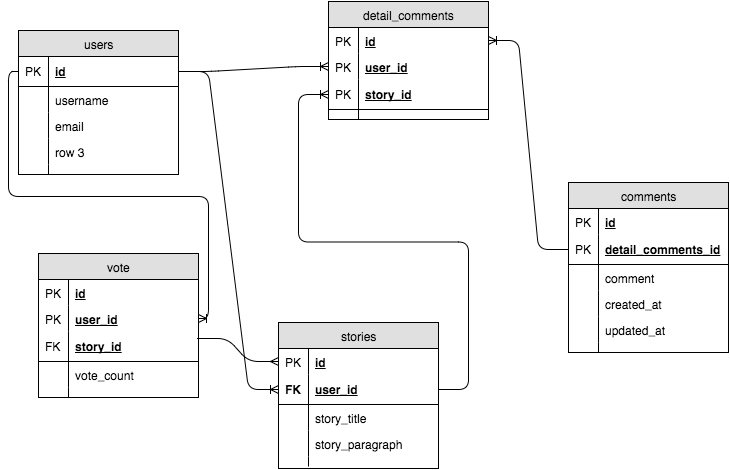

The diagram above was exported from draw.io. Its source (the exported page's mxGraphModel, read from the mxfile embedded in the PNG):
<mxGraphModel dx="822" dy="728" grid="1" gridSize="10" guides="1" tooltips="1" connect="1" arrows="1" fold="1" page="1" pageScale="1" pageWidth="850" pageHeight="1100" background="#ffffff" math="0" shadow="0">
  <root>
    <mxCell id="0" />
    <mxCell id="1" parent="0" />
    <mxCell id="1752e93ba27c9966-1" value="users" style="swimlane;html=1;fontStyle=0;childLayout=stackLayout;horizontal=1;startSize=26;fillColor=#e0e0e0;horizontalStack=0;resizeParent=1;resizeLast=0;collapsible=1;marginBottom=0;swimlaneFillColor=#ffffff;align=center;" vertex="1" parent="1">
      <mxGeometry x="60" y="52" width="160" height="144" as="geometry" />
    </mxCell>
    <mxCell id="1752e93ba27c9966-2" value="id" style="shape=partialRectangle;top=0;left=0;right=0;bottom=1;html=1;align=left;verticalAlign=middle;fillColor=none;spacingLeft=34;spacingRight=4;whiteSpace=wrap;overflow=hidden;rotatable=0;points=[[0,0.5],[1,0.5]];portConstraint=eastwest;dropTarget=0;fontStyle=5;" vertex="1" parent="1752e93ba27c9966-1">
      <mxGeometry y="26" width="160" height="30" as="geometry" />
    </mxCell>
    <mxCell id="1752e93ba27c9966-3" value="PK" style="shape=partialRectangle;top=0;left=0;bottom=0;html=1;fillColor=none;align=left;verticalAlign=middle;spacingLeft=4;spacingRight=4;whiteSpace=wrap;overflow=hidden;rotatable=0;points=[];portConstraint=eastwest;part=1;" vertex="1" connectable="0" parent="1752e93ba27c9966-2">
      <mxGeometry width="30" height="30" as="geometry" />
    </mxCell>
    <mxCell id="1752e93ba27c9966-4" value="username" style="shape=partialRectangle;top=0;left=0;right=0;bottom=0;html=1;align=left;verticalAlign=top;fillColor=none;spacingLeft=34;spacingRight=4;whiteSpace=wrap;overflow=hidden;rotatable=0;points=[[0,0.5],[1,0.5]];portConstraint=eastwest;dropTarget=0;" vertex="1" parent="1752e93ba27c9966-1">
      <mxGeometry y="56" width="160" height="26" as="geometry" />
    </mxCell>
    <mxCell id="1752e93ba27c9966-5" value="" style="shape=partialRectangle;top=0;left=0;bottom=0;html=1;fillColor=none;align=left;verticalAlign=top;spacingLeft=4;spacingRight=4;whiteSpace=wrap;overflow=hidden;rotatable=0;points=[];portConstraint=eastwest;part=1;" vertex="1" connectable="0" parent="1752e93ba27c9966-4">
      <mxGeometry width="30" height="26" as="geometry" />
    </mxCell>
    <mxCell id="1752e93ba27c9966-6" value="email" style="shape=partialRectangle;top=0;left=0;right=0;bottom=0;html=1;align=left;verticalAlign=top;fillColor=none;spacingLeft=34;spacingRight=4;whiteSpace=wrap;overflow=hidden;rotatable=0;points=[[0,0.5],[1,0.5]];portConstraint=eastwest;dropTarget=0;" vertex="1" parent="1752e93ba27c9966-1">
      <mxGeometry y="82" width="160" height="26" as="geometry" />
    </mxCell>
    <mxCell id="1752e93ba27c9966-7" value="" style="shape=partialRectangle;top=0;left=0;bottom=0;html=1;fillColor=none;align=left;verticalAlign=top;spacingLeft=4;spacingRight=4;whiteSpace=wrap;overflow=hidden;rotatable=0;points=[];portConstraint=eastwest;part=1;" vertex="1" connectable="0" parent="1752e93ba27c9966-6">
      <mxGeometry width="30" height="26" as="geometry" />
    </mxCell>
    <mxCell id="1752e93ba27c9966-8" value="row 3" style="shape=partialRectangle;top=0;left=0;right=0;bottom=0;html=1;align=left;verticalAlign=top;fillColor=none;spacingLeft=34;spacingRight=4;whiteSpace=wrap;overflow=hidden;rotatable=0;points=[[0,0.5],[1,0.5]];portConstraint=eastwest;dropTarget=0;" vertex="1" parent="1752e93ba27c9966-1">
      <mxGeometry y="108" width="160" height="26" as="geometry" />
    </mxCell>
    <mxCell id="1752e93ba27c9966-9" value="" style="shape=partialRectangle;top=0;left=0;bottom=0;html=1;fillColor=none;align=left;verticalAlign=top;spacingLeft=4;spacingRight=4;whiteSpace=wrap;overflow=hidden;rotatable=0;points=[];portConstraint=eastwest;part=1;" vertex="1" connectable="0" parent="1752e93ba27c9966-8">
      <mxGeometry width="30" height="26" as="geometry" />
    </mxCell>
    <mxCell id="1752e93ba27c9966-10" value="" style="shape=partialRectangle;top=0;left=0;right=0;bottom=0;html=1;align=left;verticalAlign=top;fillColor=none;spacingLeft=34;spacingRight=4;whiteSpace=wrap;overflow=hidden;rotatable=0;points=[[0,0.5],[1,0.5]];portConstraint=eastwest;dropTarget=0;" vertex="1" parent="1752e93ba27c9966-1">
      <mxGeometry y="134" width="160" height="10" as="geometry" />
    </mxCell>
    <mxCell id="1752e93ba27c9966-11" value="" style="shape=partialRectangle;top=0;left=0;bottom=0;html=1;fillColor=none;align=left;verticalAlign=top;spacingLeft=4;spacingRight=4;whiteSpace=wrap;overflow=hidden;rotatable=0;points=[];portConstraint=eastwest;part=1;" vertex="1" connectable="0" parent="1752e93ba27c9966-10">
      <mxGeometry width="30" height="10" as="geometry" />
    </mxCell>
    <mxCell id="1752e93ba27c9966-12" value="stories" style="swimlane;html=1;fontStyle=0;childLayout=stackLayout;horizontal=1;startSize=26;fillColor=#e0e0e0;horizontalStack=0;resizeParent=1;resizeLast=0;collapsible=1;marginBottom=0;swimlaneFillColor=#ffffff;align=center;" vertex="1" parent="1">
      <mxGeometry x="320" y="344" width="160" height="146" as="geometry" />
    </mxCell>
    <mxCell id="1752e93ba27c9966-110" value="&lt;b&gt;&lt;u&gt;id&lt;/u&gt;&lt;/b&gt;" style="shape=partialRectangle;top=0;left=0;right=0;bottom=0;html=1;align=left;verticalAlign=top;fillColor=none;spacingLeft=34;spacingRight=4;whiteSpace=wrap;overflow=hidden;rotatable=0;points=[[0,0.5],[1,0.5]];portConstraint=eastwest;dropTarget=0;" vertex="1" parent="1752e93ba27c9966-12">
      <mxGeometry y="26" width="160" height="26" as="geometry" />
    </mxCell>
    <mxCell id="1752e93ba27c9966-111" value="PK" style="shape=partialRectangle;top=0;left=0;bottom=0;html=1;fillColor=none;align=left;verticalAlign=top;spacingLeft=4;spacingRight=4;whiteSpace=wrap;overflow=hidden;rotatable=0;points=[];portConstraint=eastwest;part=1;" vertex="1" connectable="0" parent="1752e93ba27c9966-110">
      <mxGeometry width="30" height="26" as="geometry" />
    </mxCell>
    <mxCell id="1752e93ba27c9966-13" value="user_id" style="shape=partialRectangle;top=0;left=0;right=0;bottom=1;html=1;align=left;verticalAlign=middle;fillColor=none;spacingLeft=34;spacingRight=4;whiteSpace=wrap;overflow=hidden;rotatable=0;points=[[0,0.5],[1,0.5]];portConstraint=eastwest;dropTarget=0;fontStyle=5;" vertex="1" parent="1752e93ba27c9966-12">
      <mxGeometry y="52" width="160" height="30" as="geometry" />
    </mxCell>
    <mxCell id="1752e93ba27c9966-14" value="&lt;b&gt;FK&lt;/b&gt;" style="shape=partialRectangle;top=0;left=0;bottom=0;html=1;fillColor=none;align=left;verticalAlign=middle;spacingLeft=4;spacingRight=4;whiteSpace=wrap;overflow=hidden;rotatable=0;points=[];portConstraint=eastwest;part=1;" vertex="1" connectable="0" parent="1752e93ba27c9966-13">
      <mxGeometry width="30" height="30" as="geometry" />
    </mxCell>
    <mxCell id="1752e93ba27c9966-15" value="story_title" style="shape=partialRectangle;top=0;left=0;right=0;bottom=0;html=1;align=left;verticalAlign=top;fillColor=none;spacingLeft=34;spacingRight=4;whiteSpace=wrap;overflow=hidden;rotatable=0;points=[[0,0.5],[1,0.5]];portConstraint=eastwest;dropTarget=0;" vertex="1" parent="1752e93ba27c9966-12">
      <mxGeometry y="82" width="160" height="26" as="geometry" />
    </mxCell>
    <mxCell id="1752e93ba27c9966-16" value="" style="shape=partialRectangle;top=0;left=0;bottom=0;html=1;fillColor=none;align=left;verticalAlign=top;spacingLeft=4;spacingRight=4;whiteSpace=wrap;overflow=hidden;rotatable=0;points=[];portConstraint=eastwest;part=1;" vertex="1" connectable="0" parent="1752e93ba27c9966-15">
      <mxGeometry width="30" height="26" as="geometry" />
    </mxCell>
    <mxCell id="1752e93ba27c9966-17" value="story_paragraph" style="shape=partialRectangle;top=0;left=0;right=0;bottom=0;html=1;align=left;verticalAlign=top;fillColor=none;spacingLeft=34;spacingRight=4;whiteSpace=wrap;overflow=hidden;rotatable=0;points=[[0,0.5],[1,0.5]];portConstraint=eastwest;dropTarget=0;" vertex="1" parent="1752e93ba27c9966-12">
      <mxGeometry y="108" width="160" height="26" as="geometry" />
    </mxCell>
    <mxCell id="1752e93ba27c9966-18" value="" style="shape=partialRectangle;top=0;left=0;bottom=0;html=1;fillColor=none;align=left;verticalAlign=top;spacingLeft=4;spacingRight=4;whiteSpace=wrap;overflow=hidden;rotatable=0;points=[];portConstraint=eastwest;part=1;" vertex="1" connectable="0" parent="1752e93ba27c9966-17">
      <mxGeometry width="30" height="26" as="geometry" />
    </mxCell>
    <mxCell id="1752e93ba27c9966-21" value="" style="shape=partialRectangle;top=0;left=0;right=0;bottom=0;html=1;align=left;verticalAlign=top;fillColor=none;spacingLeft=34;spacingRight=4;whiteSpace=wrap;overflow=hidden;rotatable=0;points=[[0,0.5],[1,0.5]];portConstraint=eastwest;dropTarget=0;" vertex="1" parent="1752e93ba27c9966-12">
      <mxGeometry y="134" width="160" height="10" as="geometry" />
    </mxCell>
    <mxCell id="1752e93ba27c9966-22" value="" style="shape=partialRectangle;top=0;left=0;bottom=0;html=1;fillColor=none;align=left;verticalAlign=top;spacingLeft=4;spacingRight=4;whiteSpace=wrap;overflow=hidden;rotatable=0;points=[];portConstraint=eastwest;part=1;" vertex="1" connectable="0" parent="1752e93ba27c9966-21">
      <mxGeometry width="30" height="10" as="geometry" />
    </mxCell>
    <mxCell id="1752e93ba27c9966-23" value="comments" style="swimlane;html=1;fontStyle=0;childLayout=stackLayout;horizontal=1;startSize=26;fillColor=#e0e0e0;horizontalStack=0;resizeParent=1;resizeLast=0;collapsible=1;marginBottom=0;swimlaneFillColor=#ffffff;align=center;" vertex="1" parent="1">
      <mxGeometry x="610" y="204" width="160" height="170" as="geometry" />
    </mxCell>
    <mxCell id="1752e93ba27c9966-107" value="&lt;b&gt;&lt;u&gt;id&lt;/u&gt;&lt;/b&gt;" style="shape=partialRectangle;top=0;left=0;right=0;bottom=0;html=1;align=left;verticalAlign=top;fillColor=none;spacingLeft=34;spacingRight=4;whiteSpace=wrap;overflow=hidden;rotatable=0;points=[[0,0.5],[1,0.5]];portConstraint=eastwest;dropTarget=0;" vertex="1" parent="1752e93ba27c9966-23">
      <mxGeometry y="26" width="160" height="26" as="geometry" />
    </mxCell>
    <mxCell id="1752e93ba27c9966-108" value="PK" style="shape=partialRectangle;top=0;left=0;bottom=0;html=1;fillColor=none;align=left;verticalAlign=top;spacingLeft=4;spacingRight=4;whiteSpace=wrap;overflow=hidden;rotatable=0;points=[];portConstraint=eastwest;part=1;" vertex="1" connectable="0" parent="1752e93ba27c9966-107">
      <mxGeometry width="30" height="26" as="geometry" />
    </mxCell>
    <mxCell id="1752e93ba27c9966-24" value="detail_comments_id" style="shape=partialRectangle;top=0;left=0;right=0;bottom=1;html=1;align=left;verticalAlign=middle;fillColor=none;spacingLeft=34;spacingRight=4;whiteSpace=wrap;overflow=hidden;rotatable=0;points=[[0,0.5],[1,0.5]];portConstraint=eastwest;dropTarget=0;fontStyle=5;" vertex="1" parent="1752e93ba27c9966-23">
      <mxGeometry y="52" width="160" height="30" as="geometry" />
    </mxCell>
    <mxCell id="1752e93ba27c9966-25" value="PK" style="shape=partialRectangle;top=0;left=0;bottom=0;html=1;fillColor=none;align=left;verticalAlign=middle;spacingLeft=4;spacingRight=4;whiteSpace=wrap;overflow=hidden;rotatable=0;points=[];portConstraint=eastwest;part=1;" vertex="1" connectable="0" parent="1752e93ba27c9966-24">
      <mxGeometry width="30" height="30" as="geometry" />
    </mxCell>
    <mxCell id="1752e93ba27c9966-26" value="comment" style="shape=partialRectangle;top=0;left=0;right=0;bottom=0;html=1;align=left;verticalAlign=top;fillColor=none;spacingLeft=34;spacingRight=4;whiteSpace=wrap;overflow=hidden;rotatable=0;points=[[0,0.5],[1,0.5]];portConstraint=eastwest;dropTarget=0;" vertex="1" parent="1752e93ba27c9966-23">
      <mxGeometry y="82" width="160" height="26" as="geometry" />
    </mxCell>
    <mxCell id="1752e93ba27c9966-27" value="" style="shape=partialRectangle;top=0;left=0;bottom=0;html=1;fillColor=none;align=left;verticalAlign=top;spacingLeft=4;spacingRight=4;whiteSpace=wrap;overflow=hidden;rotatable=0;points=[];portConstraint=eastwest;part=1;" vertex="1" connectable="0" parent="1752e93ba27c9966-26">
      <mxGeometry width="30" height="26" as="geometry" />
    </mxCell>
    <mxCell id="1752e93ba27c9966-99" value="created_at" style="shape=partialRectangle;top=0;left=0;right=0;bottom=0;html=1;align=left;verticalAlign=top;fillColor=none;spacingLeft=34;spacingRight=4;whiteSpace=wrap;overflow=hidden;rotatable=0;points=[[0,0.5],[1,0.5]];portConstraint=eastwest;dropTarget=0;" vertex="1" parent="1752e93ba27c9966-23">
      <mxGeometry y="108" width="160" height="26" as="geometry" />
    </mxCell>
    <mxCell id="1752e93ba27c9966-100" value="" style="shape=partialRectangle;top=0;left=0;bottom=0;html=1;fillColor=none;align=left;verticalAlign=top;spacingLeft=4;spacingRight=4;whiteSpace=wrap;overflow=hidden;rotatable=0;points=[];portConstraint=eastwest;part=1;" vertex="1" connectable="0" parent="1752e93ba27c9966-99">
      <mxGeometry width="30" height="26" as="geometry" />
    </mxCell>
    <mxCell id="1752e93ba27c9966-103" value="updated_at" style="shape=partialRectangle;top=0;left=0;right=0;bottom=0;html=1;align=left;verticalAlign=top;fillColor=none;spacingLeft=34;spacingRight=4;whiteSpace=wrap;overflow=hidden;rotatable=0;points=[[0,0.5],[1,0.5]];portConstraint=eastwest;dropTarget=0;" vertex="1" parent="1752e93ba27c9966-23">
      <mxGeometry y="134" width="160" height="26" as="geometry" />
    </mxCell>
    <mxCell id="1752e93ba27c9966-104" value="" style="shape=partialRectangle;top=0;left=0;bottom=0;html=1;fillColor=none;align=left;verticalAlign=top;spacingLeft=4;spacingRight=4;whiteSpace=wrap;overflow=hidden;rotatable=0;points=[];portConstraint=eastwest;part=1;" vertex="1" connectable="0" parent="1752e93ba27c9966-103">
      <mxGeometry width="30" height="26" as="geometry" />
    </mxCell>
    <mxCell id="1752e93ba27c9966-32" value="" style="shape=partialRectangle;top=0;left=0;right=0;bottom=0;html=1;align=left;verticalAlign=top;fillColor=none;spacingLeft=34;spacingRight=4;whiteSpace=wrap;overflow=hidden;rotatable=0;points=[[0,0.5],[1,0.5]];portConstraint=eastwest;dropTarget=0;" vertex="1" parent="1752e93ba27c9966-23">
      <mxGeometry y="160" width="160" height="10" as="geometry" />
    </mxCell>
    <mxCell id="1752e93ba27c9966-33" value="" style="shape=partialRectangle;top=0;left=0;bottom=0;html=1;fillColor=none;align=left;verticalAlign=top;spacingLeft=4;spacingRight=4;whiteSpace=wrap;overflow=hidden;rotatable=0;points=[];portConstraint=eastwest;part=1;" vertex="1" connectable="0" parent="1752e93ba27c9966-32">
      <mxGeometry width="30" height="10" as="geometry" />
    </mxCell>
    <mxCell id="1752e93ba27c9966-55" value="detail_comments" style="swimlane;html=1;fontStyle=0;childLayout=stackLayout;horizontal=1;startSize=26;fillColor=#e0e0e0;horizontalStack=0;resizeParent=1;resizeLast=0;collapsible=1;marginBottom=0;swimlaneFillColor=#ffffff;align=center;" vertex="1" parent="1">
      <mxGeometry x="370" y="23" width="160" height="118" as="geometry" />
    </mxCell>
    <mxCell id="1752e93ba27c9966-87" value="&lt;b&gt;&lt;u&gt;id&lt;/u&gt;&lt;/b&gt;" style="shape=partialRectangle;top=0;left=0;right=0;bottom=0;html=1;align=left;verticalAlign=top;fillColor=none;spacingLeft=34;spacingRight=4;whiteSpace=wrap;overflow=hidden;rotatable=0;points=[[0,0.5],[1,0.5]];portConstraint=eastwest;dropTarget=0;" vertex="1" parent="1752e93ba27c9966-55">
      <mxGeometry y="26" width="160" height="26" as="geometry" />
    </mxCell>
    <mxCell id="1752e93ba27c9966-88" value="PK" style="shape=partialRectangle;top=0;left=0;bottom=0;html=1;fillColor=none;align=left;verticalAlign=top;spacingLeft=4;spacingRight=4;whiteSpace=wrap;overflow=hidden;rotatable=0;points=[];portConstraint=eastwest;part=1;" vertex="1" connectable="0" parent="1752e93ba27c9966-87">
      <mxGeometry width="30" height="26" as="geometry" />
    </mxCell>
    <mxCell id="1752e93ba27c9966-85" value="&lt;b&gt;&lt;u&gt;user_id&lt;/u&gt;&lt;/b&gt;" style="shape=partialRectangle;top=0;left=0;right=0;bottom=0;html=1;align=left;verticalAlign=top;fillColor=none;spacingLeft=34;spacingRight=4;whiteSpace=wrap;overflow=hidden;rotatable=0;points=[[0,0.5],[1,0.5]];portConstraint=eastwest;dropTarget=0;" vertex="1" parent="1752e93ba27c9966-55">
      <mxGeometry y="52" width="160" height="26" as="geometry" />
    </mxCell>
    <mxCell id="1752e93ba27c9966-86" value="PK" style="shape=partialRectangle;top=0;left=0;bottom=0;html=1;fillColor=none;align=left;verticalAlign=top;spacingLeft=4;spacingRight=4;whiteSpace=wrap;overflow=hidden;rotatable=0;points=[];portConstraint=eastwest;part=1;" vertex="1" connectable="0" parent="1752e93ba27c9966-85">
      <mxGeometry width="30" height="26" as="geometry" />
    </mxCell>
    <mxCell id="1752e93ba27c9966-56" value="story_id" style="shape=partialRectangle;top=0;left=0;right=0;bottom=1;html=1;align=left;verticalAlign=middle;fillColor=none;spacingLeft=34;spacingRight=4;whiteSpace=wrap;overflow=hidden;rotatable=0;points=[[0,0.5],[1,0.5]];portConstraint=eastwest;dropTarget=0;fontStyle=5;" vertex="1" parent="1752e93ba27c9966-55">
      <mxGeometry y="78" width="160" height="30" as="geometry" />
    </mxCell>
    <mxCell id="1752e93ba27c9966-57" value="PK" style="shape=partialRectangle;top=0;left=0;bottom=0;html=1;fillColor=none;align=left;verticalAlign=middle;spacingLeft=4;spacingRight=4;whiteSpace=wrap;overflow=hidden;rotatable=0;points=[];portConstraint=eastwest;part=1;" vertex="1" connectable="0" parent="1752e93ba27c9966-56">
      <mxGeometry width="30" height="30" as="geometry" />
    </mxCell>
    <mxCell id="1752e93ba27c9966-64" value="" style="shape=partialRectangle;top=0;left=0;right=0;bottom=0;html=1;align=left;verticalAlign=top;fillColor=none;spacingLeft=34;spacingRight=4;whiteSpace=wrap;overflow=hidden;rotatable=0;points=[[0,0.5],[1,0.5]];portConstraint=eastwest;dropTarget=0;" vertex="1" parent="1752e93ba27c9966-55">
      <mxGeometry y="108" width="160" height="10" as="geometry" />
    </mxCell>
    <mxCell id="1752e93ba27c9966-65" value="" style="shape=partialRectangle;top=0;left=0;bottom=0;html=1;fillColor=none;align=left;verticalAlign=top;spacingLeft=4;spacingRight=4;whiteSpace=wrap;overflow=hidden;rotatable=0;points=[];portConstraint=eastwest;part=1;" vertex="1" connectable="0" parent="1752e93ba27c9966-64">
      <mxGeometry width="30" height="10" as="geometry" />
    </mxCell>
    <mxCell id="1752e93ba27c9966-66" value="vote" style="swimlane;html=1;fontStyle=0;childLayout=stackLayout;horizontal=1;startSize=26;fillColor=#e0e0e0;horizontalStack=0;resizeParent=1;resizeLast=0;collapsible=1;marginBottom=0;swimlaneFillColor=#ffffff;align=center;" vertex="1" parent="1">
      <mxGeometry x="80" y="275" width="160" height="144" as="geometry" />
    </mxCell>
    <mxCell id="1752e93ba27c9966-77" value="&lt;b&gt;&lt;u&gt;id&lt;/u&gt;&lt;/b&gt;" style="shape=partialRectangle;top=0;left=0;right=0;bottom=0;html=1;align=left;verticalAlign=top;fillColor=none;spacingLeft=34;spacingRight=4;whiteSpace=wrap;overflow=hidden;rotatable=0;points=[[0,0.5],[1,0.5]];portConstraint=eastwest;dropTarget=0;" vertex="1" parent="1752e93ba27c9966-66">
      <mxGeometry y="26" width="160" height="26" as="geometry" />
    </mxCell>
    <mxCell id="1752e93ba27c9966-78" value="PK" style="shape=partialRectangle;top=0;left=0;bottom=0;html=1;fillColor=none;align=left;verticalAlign=top;spacingLeft=4;spacingRight=4;whiteSpace=wrap;overflow=hidden;rotatable=0;points=[];portConstraint=eastwest;part=1;" vertex="1" connectable="0" parent="1752e93ba27c9966-77">
      <mxGeometry width="30" height="26" as="geometry" />
    </mxCell>
    <mxCell id="1752e93ba27c9966-79" value="&lt;b&gt;&lt;u&gt;user_id&lt;/u&gt;&lt;/b&gt;" style="shape=partialRectangle;top=0;left=0;right=0;bottom=0;html=1;align=left;verticalAlign=top;fillColor=none;spacingLeft=34;spacingRight=4;whiteSpace=wrap;overflow=hidden;rotatable=0;points=[[0,0.5],[1,0.5]];portConstraint=eastwest;dropTarget=0;" vertex="1" parent="1752e93ba27c9966-66">
      <mxGeometry y="52" width="160" height="26" as="geometry" />
    </mxCell>
    <mxCell id="1752e93ba27c9966-80" value="PK" style="shape=partialRectangle;top=0;left=0;bottom=0;html=1;fillColor=none;align=left;verticalAlign=top;spacingLeft=4;spacingRight=4;whiteSpace=wrap;overflow=hidden;rotatable=0;points=[];portConstraint=eastwest;part=1;" vertex="1" connectable="0" parent="1752e93ba27c9966-79">
      <mxGeometry width="30" height="26" as="geometry" />
    </mxCell>
    <mxCell id="1752e93ba27c9966-67" value="story_id" style="shape=partialRectangle;top=0;left=0;right=0;bottom=1;html=1;align=left;verticalAlign=middle;fillColor=none;spacingLeft=34;spacingRight=4;whiteSpace=wrap;overflow=hidden;rotatable=0;points=[[0,0.5],[1,0.5]];portConstraint=eastwest;dropTarget=0;fontStyle=5;" vertex="1" parent="1752e93ba27c9966-66">
      <mxGeometry y="78" width="160" height="30" as="geometry" />
    </mxCell>
    <mxCell id="1752e93ba27c9966-68" value="FK" style="shape=partialRectangle;top=0;left=0;bottom=0;html=1;fillColor=none;align=left;verticalAlign=middle;spacingLeft=4;spacingRight=4;whiteSpace=wrap;overflow=hidden;rotatable=0;points=[];portConstraint=eastwest;part=1;" vertex="1" connectable="0" parent="1752e93ba27c9966-67">
      <mxGeometry width="30" height="30" as="geometry" />
    </mxCell>
    <mxCell id="1752e93ba27c9966-69" value="vote_count" style="shape=partialRectangle;top=0;left=0;right=0;bottom=0;html=1;align=left;verticalAlign=top;fillColor=none;spacingLeft=34;spacingRight=4;whiteSpace=wrap;overflow=hidden;rotatable=0;points=[[0,0.5],[1,0.5]];portConstraint=eastwest;dropTarget=0;" vertex="1" parent="1752e93ba27c9966-66">
      <mxGeometry y="108" width="160" height="26" as="geometry" />
    </mxCell>
    <mxCell id="1752e93ba27c9966-70" value="" style="shape=partialRectangle;top=0;left=0;bottom=0;html=1;fillColor=none;align=left;verticalAlign=top;spacingLeft=4;spacingRight=4;whiteSpace=wrap;overflow=hidden;rotatable=0;points=[];portConstraint=eastwest;part=1;" vertex="1" connectable="0" parent="1752e93ba27c9966-69">
      <mxGeometry width="30" height="26" as="geometry" />
    </mxCell>
    <mxCell id="1752e93ba27c9966-75" value="" style="shape=partialRectangle;top=0;left=0;right=0;bottom=0;html=1;align=left;verticalAlign=top;fillColor=none;spacingLeft=34;spacingRight=4;whiteSpace=wrap;overflow=hidden;rotatable=0;points=[[0,0.5],[1,0.5]];portConstraint=eastwest;dropTarget=0;" vertex="1" parent="1752e93ba27c9966-66">
      <mxGeometry y="134" width="160" height="10" as="geometry" />
    </mxCell>
    <mxCell id="1752e93ba27c9966-76" value="" style="shape=partialRectangle;top=0;left=0;bottom=0;html=1;fillColor=none;align=left;verticalAlign=top;spacingLeft=4;spacingRight=4;whiteSpace=wrap;overflow=hidden;rotatable=0;points=[];portConstraint=eastwest;part=1;" vertex="1" connectable="0" parent="1752e93ba27c9966-75">
      <mxGeometry width="30" height="10" as="geometry" />
    </mxCell>
    <mxCell id="1752e93ba27c9966-81" value="" style="html=1;endArrow=none;entryX=0;entryY=0.5;exitX=1;exitY=0.5;startArrow=ERoneToMany;startFill=0;endFill=0;edgeStyle=orthogonalEdgeStyle;" edge="1" parent="1" source="1752e93ba27c9966-79" target="1752e93ba27c9966-2">
      <mxGeometry width="100" height="100" relative="1" as="geometry">
        <mxPoint x="10" y="209" as="sourcePoint" />
        <mxPoint x="110" y="109" as="targetPoint" />
      </mxGeometry>
    </mxCell>
    <mxCell id="1752e93ba27c9966-82" value="" style="edgeStyle=entityRelationEdgeStyle;html=1;endArrow=ERmany;startArrow=none;exitX=0.994;exitY=0.233;exitPerimeter=0;entryX=0;entryY=0.5;startFill=0;endFill=0;" edge="1" parent="1" source="1752e93ba27c9966-67" target="1752e93ba27c9966-110">
      <mxGeometry width="100" height="100" relative="1" as="geometry">
        <mxPoint x="370" y="201" as="sourcePoint" />
        <mxPoint x="490" y="206" as="targetPoint" />
      </mxGeometry>
    </mxCell>
    <mxCell id="1752e93ba27c9966-94" value="" style="edgeStyle=entityRelationEdgeStyle;html=1;endArrow=ERoneToMany;exitX=1;exitY=0.5;entryX=0;entryY=0.5;endFill=0;" edge="1" parent="1" source="1752e93ba27c9966-2" target="1752e93ba27c9966-85">
      <mxGeometry width="100" height="100" relative="1" as="geometry">
        <mxPoint x="230" y="121" as="sourcePoint" />
        <mxPoint x="330" y="21" as="targetPoint" />
      </mxGeometry>
    </mxCell>
    <mxCell id="1752e93ba27c9966-106" value="" style="edgeStyle=entityRelationEdgeStyle;html=1;endArrow=ERoneToMany;endFill=0;exitX=1;exitY=0.5;entryX=0;entryY=0.5;" edge="1" parent="1" source="1752e93ba27c9966-13" target="1752e93ba27c9966-56">
      <mxGeometry width="100" height="100" relative="1" as="geometry">
        <mxPoint x="285" y="216" as="sourcePoint" />
        <mxPoint x="340" y="120" as="targetPoint" />
      </mxGeometry>
    </mxCell>
    <mxCell id="1752e93ba27c9966-109" value="" style="edgeStyle=entityRelationEdgeStyle;html=1;endArrow=none;exitX=1;exitY=0.5;entryX=0;entryY=0.5;endFill=0;startArrow=ERoneToMany;startFill=0;" edge="1" parent="1" source="1752e93ba27c9966-87" target="1752e93ba27c9966-24">
      <mxGeometry width="100" height="100" relative="1" as="geometry">
        <mxPoint x="590" y="152" as="sourcePoint" />
        <mxPoint x="690" y="52" as="targetPoint" />
      </mxGeometry>
    </mxCell>
    <mxCell id="1752e93ba27c9966-112" value="" style="edgeStyle=entityRelationEdgeStyle;html=1;endArrow=ERoneToMany;endFill=0;exitX=1;exitY=0.5;entryX=0;entryY=0.5;" edge="1" parent="1" source="1752e93ba27c9966-2" target="1752e93ba27c9966-13">
      <mxGeometry width="100" height="100" relative="1" as="geometry">
        <mxPoint x="235" y="78" as="sourcePoint" />
        <mxPoint x="305" y="280" as="targetPoint" />
      </mxGeometry>
    </mxCell>
  </root>
</mxGraphModel>